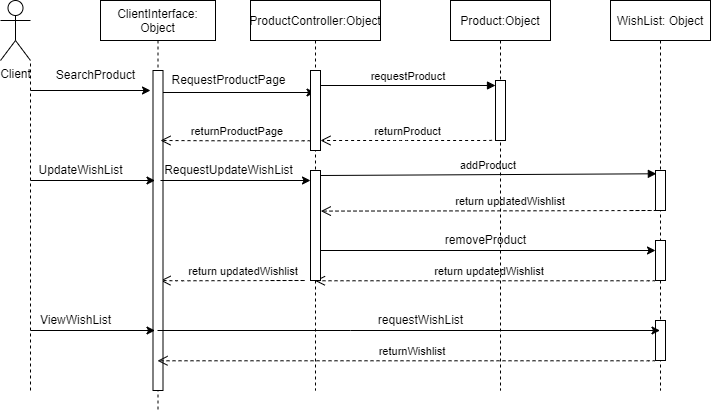

The diagram above was exported from draw.io. Its source (the exported page's mxGraphModel, read from the mxfile embedded in the PNG):
<mxGraphModel dx="1038" dy="547" grid="1" gridSize="10" guides="1" tooltips="1" connect="1" arrows="1" fold="1" page="1" pageScale="1" pageWidth="850" pageHeight="1100" math="0" shadow="0">
  <root>
    <mxCell id="0" />
    <mxCell id="1" parent="0" />
    <mxCell id="vNvOaj95wxg9BU739ZtI-2" value="" style="endArrow=classic;html=1;rounded=0;" edge="1" parent="1">
      <mxGeometry width="50" height="50" relative="1" as="geometry">
        <mxPoint x="900" y="430" as="sourcePoint" />
        <mxPoint x="1235" y="430" as="targetPoint" />
      </mxGeometry>
    </mxCell>
    <mxCell id="vNvOaj95wxg9BU739ZtI-4" value="removeProduct" style="text;html=1;align=center;verticalAlign=middle;resizable=0;points=[];autosize=1;strokeColor=none;fillColor=none;" vertex="1" parent="1">
      <mxGeometry x="1015" y="410" width="100" height="20" as="geometry" />
    </mxCell>
    <mxCell id="vNvOaj95wxg9BU739ZtI-5" value="requestProduct" style="verticalAlign=bottom;endArrow=block;entryX=0;entryY=0;shadow=0;strokeWidth=1;" edge="1" parent="1">
      <mxGeometry relative="1" as="geometry">
        <mxPoint x="900" y="265" as="sourcePoint" />
        <mxPoint x="1075" y="265" as="targetPoint" />
      </mxGeometry>
    </mxCell>
    <mxCell id="vNvOaj95wxg9BU739ZtI-6" value="Client" style="shape=umlActor;verticalLabelPosition=bottom;verticalAlign=top;html=1;outlineConnect=0;" vertex="1" parent="1">
      <mxGeometry x="580" y="180" width="30" height="60" as="geometry" />
    </mxCell>
    <mxCell id="vNvOaj95wxg9BU739ZtI-8" value="addProduct" style="verticalAlign=bottom;endArrow=block;entryX=0.086;entryY=0.082;shadow=0;strokeWidth=1;entryDx=0;entryDy=0;entryPerimeter=0;" edge="1" parent="1">
      <mxGeometry relative="1" as="geometry">
        <mxPoint x="900" y="355" as="sourcePoint" />
        <mxPoint x="1235.8600000000001" y="353.28" as="targetPoint" />
      </mxGeometry>
    </mxCell>
    <mxCell id="vNvOaj95wxg9BU739ZtI-10" value="return updatedWishlist" style="verticalAlign=bottom;endArrow=open;dashed=1;endSize=8;shadow=0;strokeWidth=1;exitX=-0.34;exitY=0.995;exitDx=0;exitDy=0;exitPerimeter=0;" edge="1" parent="1">
      <mxGeometry x="-0.0235" relative="1" as="geometry">
        <mxPoint x="894.4473684210525" y="460.275" as="targetPoint" />
        <Array as="points">
          <mxPoint x="1233.3999999999999" y="460.275" />
          <mxPoint x="1143.3999999999999" y="460.275" />
        </Array>
        <mxPoint x="1235" y="460" as="sourcePoint" />
        <mxPoint as="offset" />
      </mxGeometry>
    </mxCell>
    <mxCell id="vNvOaj95wxg9BU739ZtI-11" value="returnProduct" style="verticalAlign=bottom;endArrow=open;dashed=1;endSize=8;shadow=0;strokeWidth=1;exitX=-0.34;exitY=0.995;exitDx=0;exitDy=0;exitPerimeter=0;" edge="1" parent="1">
      <mxGeometry x="-0.0235" relative="1" as="geometry">
        <mxPoint x="900" y="320" as="targetPoint" />
        <Array as="points">
          <mxPoint x="1070" y="320" />
          <mxPoint x="980" y="320" />
        </Array>
        <mxPoint x="1071.6" y="319.725" as="sourcePoint" />
        <mxPoint as="offset" />
      </mxGeometry>
    </mxCell>
    <mxCell id="vNvOaj95wxg9BU739ZtI-12" value="return updatedWishlist" style="verticalAlign=bottom;endArrow=open;dashed=1;endSize=8;shadow=0;strokeWidth=1;exitX=-0.34;exitY=0.995;exitDx=0;exitDy=0;exitPerimeter=0;entryX=1.033;entryY=0.369;entryDx=0;entryDy=0;entryPerimeter=0;" edge="1" parent="1" target="vNvOaj95wxg9BU739ZtI-37">
      <mxGeometry x="-0.0235" relative="1" as="geometry">
        <mxPoint x="894.4473684210525" y="390.275" as="targetPoint" />
        <Array as="points">
          <mxPoint x="1240" y="390" />
          <mxPoint x="1118.3999999999999" y="390.275" />
        </Array>
        <mxPoint x="1210" y="390" as="sourcePoint" />
        <mxPoint as="offset" />
      </mxGeometry>
    </mxCell>
    <mxCell id="vNvOaj95wxg9BU739ZtI-14" value="" style="endArrow=classic;html=1;rounded=0;" edge="1" parent="1">
      <mxGeometry width="50" height="50" relative="1" as="geometry">
        <mxPoint x="610" y="270" as="sourcePoint" />
        <mxPoint x="730" y="270" as="targetPoint" />
      </mxGeometry>
    </mxCell>
    <mxCell id="vNvOaj95wxg9BU739ZtI-15" value="SearchProduct" style="text;html=1;align=center;verticalAlign=middle;resizable=0;points=[];autosize=1;strokeColor=none;fillColor=none;" vertex="1" parent="1">
      <mxGeometry x="630" y="245" width="90" height="20" as="geometry" />
    </mxCell>
    <mxCell id="vNvOaj95wxg9BU739ZtI-16" value="" style="endArrow=classic;html=1;rounded=0;" edge="1" parent="1" target="vNvOaj95wxg9BU739ZtI-21">
      <mxGeometry width="50" height="50" relative="1" as="geometry">
        <mxPoint x="740" y="272.0000000000001" as="sourcePoint" />
        <mxPoint x="888" y="272.0000000000001" as="targetPoint" />
      </mxGeometry>
    </mxCell>
    <mxCell id="vNvOaj95wxg9BU739ZtI-17" value="return updatedWishlist" style="verticalAlign=bottom;endArrow=open;dashed=1;endSize=8;shadow=0;strokeWidth=1;exitX=-0.34;exitY=0.995;exitDx=0;exitDy=0;exitPerimeter=0;" edge="1" parent="1">
      <mxGeometry x="0.1279" relative="1" as="geometry">
        <mxPoint x="740" y="460" as="targetPoint" />
        <Array as="points">
          <mxPoint x="890" y="460" />
          <mxPoint x="758.3999999999994" y="460.275" />
        </Array>
        <mxPoint x="850" y="460" as="sourcePoint" />
        <mxPoint as="offset" />
      </mxGeometry>
    </mxCell>
    <mxCell id="vNvOaj95wxg9BU739ZtI-18" value="ClientInterface:&#10;Object" style="shape=umlLifeline;perimeter=lifelinePerimeter;container=1;collapsible=0;recursiveResize=0;rounded=0;shadow=0;strokeWidth=1;" vertex="1" parent="1">
      <mxGeometry x="680" y="180" width="115" height="410" as="geometry" />
    </mxCell>
    <mxCell id="vNvOaj95wxg9BU739ZtI-19" value="" style="points=[];perimeter=orthogonalPerimeter;rounded=0;shadow=0;strokeWidth=1;" vertex="1" parent="vNvOaj95wxg9BU739ZtI-18">
      <mxGeometry x="52.5" y="70" width="10" height="320" as="geometry" />
    </mxCell>
    <mxCell id="vNvOaj95wxg9BU739ZtI-38" value="" style="endArrow=classic;html=1;rounded=0;" edge="1" parent="vNvOaj95wxg9BU739ZtI-18">
      <mxGeometry width="50" height="50" relative="1" as="geometry">
        <mxPoint x="60" y="180" as="sourcePoint" />
        <mxPoint x="209.99999999999977" y="180" as="targetPoint" />
      </mxGeometry>
    </mxCell>
    <mxCell id="vNvOaj95wxg9BU739ZtI-41" value="UpdateWishList" style="text;html=1;align=center;verticalAlign=middle;resizable=0;points=[];autosize=1;strokeColor=none;fillColor=none;" vertex="1" parent="vNvOaj95wxg9BU739ZtI-18">
      <mxGeometry x="-70" y="160" width="100" height="20" as="geometry" />
    </mxCell>
    <mxCell id="vNvOaj95wxg9BU739ZtI-21" value="ProductController:Object" style="shape=umlLifeline;perimeter=lifelinePerimeter;container=1;collapsible=0;recursiveResize=0;rounded=0;shadow=0;strokeWidth=1;" vertex="1" parent="1">
      <mxGeometry x="830" y="180" width="130" height="390" as="geometry" />
    </mxCell>
    <mxCell id="vNvOaj95wxg9BU739ZtI-22" value="" style="points=[];perimeter=orthogonalPerimeter;rounded=0;shadow=0;strokeWidth=1;" vertex="1" parent="vNvOaj95wxg9BU739ZtI-21">
      <mxGeometry x="60" y="70" width="10" height="80" as="geometry" />
    </mxCell>
    <mxCell id="vNvOaj95wxg9BU739ZtI-35" value="RequestProductPage" style="text;html=1;align=center;verticalAlign=middle;resizable=0;points=[];autosize=1;strokeColor=none;fillColor=none;" vertex="1" parent="vNvOaj95wxg9BU739ZtI-21">
      <mxGeometry x="-87.5" y="70" width="130" height="20" as="geometry" />
    </mxCell>
    <mxCell id="vNvOaj95wxg9BU739ZtI-36" value="returnProductPage" style="verticalAlign=bottom;endArrow=open;dashed=1;endSize=8;shadow=0;strokeWidth=1;exitX=-0.34;exitY=0.995;exitDx=0;exitDy=0;exitPerimeter=0;" edge="1" parent="vNvOaj95wxg9BU739ZtI-21">
      <mxGeometry x="-0.0235" relative="1" as="geometry">
        <mxPoint x="-90" y="140" as="targetPoint" />
        <Array as="points">
          <mxPoint x="58.40000000000009" y="140.27499999999998" />
          <mxPoint x="-31.59999999999991" y="140.27499999999998" />
        </Array>
        <mxPoint x="60" y="140" as="sourcePoint" />
        <mxPoint as="offset" />
      </mxGeometry>
    </mxCell>
    <mxCell id="vNvOaj95wxg9BU739ZtI-37" value="" style="points=[];perimeter=orthogonalPerimeter;rounded=0;shadow=0;strokeWidth=1;" vertex="1" parent="vNvOaj95wxg9BU739ZtI-21">
      <mxGeometry x="60" y="170" width="10" height="110" as="geometry" />
    </mxCell>
    <mxCell id="vNvOaj95wxg9BU739ZtI-39" value="RequestUpdateWishList" style="text;html=1;align=center;verticalAlign=middle;resizable=0;points=[];autosize=1;strokeColor=none;fillColor=none;" vertex="1" parent="vNvOaj95wxg9BU739ZtI-21">
      <mxGeometry x="-92.5" y="160" width="140" height="20" as="geometry" />
    </mxCell>
    <mxCell id="vNvOaj95wxg9BU739ZtI-25" value="Product:Object" style="shape=umlLifeline;perimeter=lifelinePerimeter;container=1;collapsible=0;recursiveResize=0;rounded=0;shadow=0;strokeWidth=1;" vertex="1" parent="1">
      <mxGeometry x="1030" y="180" width="100" height="390" as="geometry" />
    </mxCell>
    <mxCell id="vNvOaj95wxg9BU739ZtI-26" value="" style="points=[];perimeter=orthogonalPerimeter;rounded=0;shadow=0;strokeWidth=1;" vertex="1" parent="vNvOaj95wxg9BU739ZtI-25">
      <mxGeometry x="45" y="80" width="10" height="60" as="geometry" />
    </mxCell>
    <mxCell id="vNvOaj95wxg9BU739ZtI-28" value="WishList: Object" style="shape=umlLifeline;perimeter=lifelinePerimeter;container=1;collapsible=0;recursiveResize=0;rounded=0;shadow=0;strokeWidth=1;" vertex="1" parent="1">
      <mxGeometry x="1190" y="180" width="100" height="390" as="geometry" />
    </mxCell>
    <mxCell id="vNvOaj95wxg9BU739ZtI-29" value="" style="points=[];perimeter=orthogonalPerimeter;rounded=0;shadow=0;strokeWidth=1;" vertex="1" parent="vNvOaj95wxg9BU739ZtI-28">
      <mxGeometry x="45" y="170" width="10" height="40" as="geometry" />
    </mxCell>
    <mxCell id="vNvOaj95wxg9BU739ZtI-31" value="" style="points=[];perimeter=orthogonalPerimeter;rounded=0;shadow=0;strokeWidth=1;" vertex="1" parent="vNvOaj95wxg9BU739ZtI-28">
      <mxGeometry x="45" y="240" width="10" height="40" as="geometry" />
    </mxCell>
    <mxCell id="vNvOaj95wxg9BU739ZtI-45" value="" style="points=[];perimeter=orthogonalPerimeter;rounded=0;shadow=0;strokeWidth=1;" vertex="1" parent="vNvOaj95wxg9BU739ZtI-28">
      <mxGeometry x="45" y="320" width="10" height="40" as="geometry" />
    </mxCell>
    <mxCell id="vNvOaj95wxg9BU739ZtI-48" value="returnWishlist" style="verticalAlign=bottom;endArrow=open;dashed=1;endSize=8;shadow=0;strokeWidth=1;exitX=-0.34;exitY=0.995;exitDx=0;exitDy=0;exitPerimeter=0;" edge="1" parent="vNvOaj95wxg9BU739ZtI-28" target="vNvOaj95wxg9BU739ZtI-18">
      <mxGeometry x="-0.0235" relative="1" as="geometry">
        <mxPoint x="-295.5526315789475" y="360.2750000000001" as="targetPoint" />
        <Array as="points">
          <mxPoint x="43.399999999999864" y="360.275" />
          <mxPoint x="-46.600000000000136" y="360.275" />
        </Array>
        <mxPoint x="45" y="360" as="sourcePoint" />
        <mxPoint as="offset" />
      </mxGeometry>
    </mxCell>
    <mxCell id="vNvOaj95wxg9BU739ZtI-33" value="" style="endArrow=none;dashed=1;html=1;rounded=0;entryX=1;entryY=1;entryDx=0;entryDy=0;entryPerimeter=0;" edge="1" parent="1" target="vNvOaj95wxg9BU739ZtI-6">
      <mxGeometry width="50" height="50" relative="1" as="geometry">
        <mxPoint x="610" y="570" as="sourcePoint" />
        <mxPoint x="610" y="245" as="targetPoint" />
      </mxGeometry>
    </mxCell>
    <mxCell id="vNvOaj95wxg9BU739ZtI-40" value="" style="endArrow=classic;html=1;rounded=0;" edge="1" parent="1">
      <mxGeometry width="50" height="50" relative="1" as="geometry">
        <mxPoint x="610" y="360" as="sourcePoint" />
        <mxPoint x="734.5" y="360" as="targetPoint" />
      </mxGeometry>
    </mxCell>
    <mxCell id="vNvOaj95wxg9BU739ZtI-42" value="" style="endArrow=classic;html=1;rounded=0;" edge="1" parent="1">
      <mxGeometry width="50" height="50" relative="1" as="geometry">
        <mxPoint x="610" y="510" as="sourcePoint" />
        <mxPoint x="734.5" y="510" as="targetPoint" />
      </mxGeometry>
    </mxCell>
    <mxCell id="vNvOaj95wxg9BU739ZtI-43" value="ViewWishList" style="text;html=1;align=center;verticalAlign=middle;resizable=0;points=[];autosize=1;strokeColor=none;fillColor=none;" vertex="1" parent="1">
      <mxGeometry x="610" y="490" width="90" height="20" as="geometry" />
    </mxCell>
    <mxCell id="vNvOaj95wxg9BU739ZtI-44" value="" style="endArrow=classic;html=1;rounded=0;" edge="1" parent="1" source="vNvOaj95wxg9BU739ZtI-18" target="vNvOaj95wxg9BU739ZtI-28">
      <mxGeometry width="50" height="50" relative="1" as="geometry">
        <mxPoint x="850" y="520" as="sourcePoint" />
        <mxPoint x="1170" y="500" as="targetPoint" />
        <Array as="points">
          <mxPoint x="930" y="510" />
        </Array>
      </mxGeometry>
    </mxCell>
    <mxCell id="vNvOaj95wxg9BU739ZtI-47" value="requestWishList" style="text;html=1;align=center;verticalAlign=middle;resizable=0;points=[];autosize=1;strokeColor=none;fillColor=none;" vertex="1" parent="1">
      <mxGeometry x="950" y="490" width="100" height="20" as="geometry" />
    </mxCell>
  </root>
</mxGraphModel>